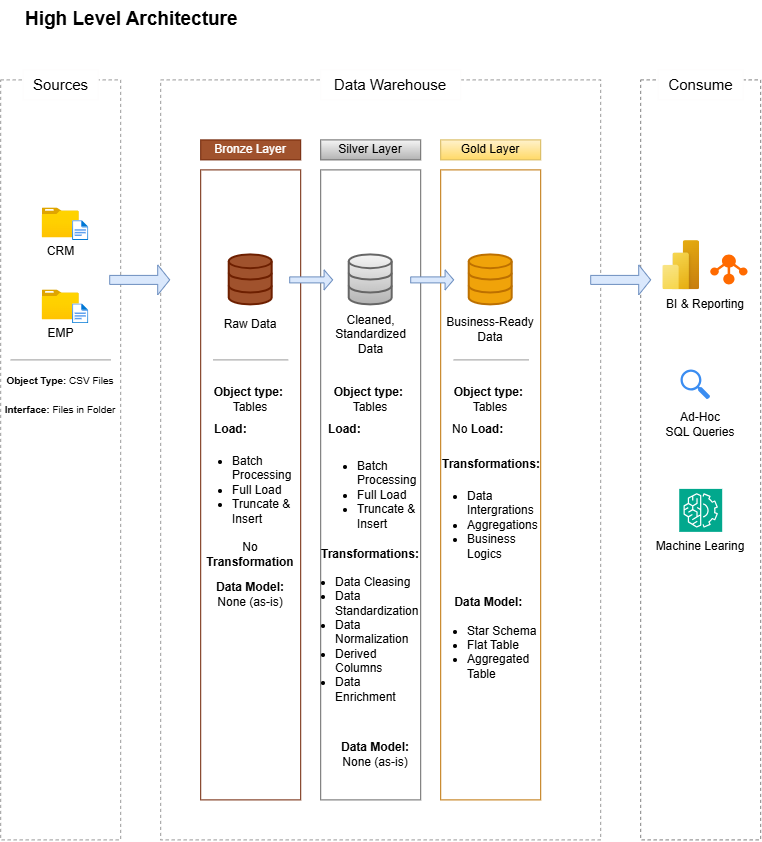

The diagram above was exported from draw.io. Its source (the exported page's mxGraphModel, read from the mxfile embedded in the PNG):
<mxGraphModel dx="1454" dy="889" grid="0" gridSize="10" guides="1" tooltips="1" connect="1" arrows="1" fold="1" page="0" pageScale="1" pageWidth="850" pageHeight="1100" math="0" shadow="0">
  <root>
    <mxCell id="0" />
    <mxCell id="1" parent="0" />
    <mxCell id="1j6lo39r5WcjOO6sRc6l-1" parent="1" style="text;html=1;whiteSpace=wrap;strokeColor=none;fillColor=none;align=left;verticalAlign=middle;rounded=0;fontStyle=1;fontSize=19;" value="High Level Architecture" vertex="1">
      <mxGeometry height="40" width="220" x="62.5" y="40" as="geometry" />
    </mxCell>
    <mxCell id="1j6lo39r5WcjOO6sRc6l-2" parent="1" style="rounded=0;whiteSpace=wrap;html=1;fillColor=none;gradientColor=default;strokeColor=light-dark(#999999,#EDEDED);dashed=1;" value="" vertex="1">
      <mxGeometry height="760" width="120" x="40" y="120" as="geometry" />
    </mxCell>
    <mxCell id="1j6lo39r5WcjOO6sRc6l-3" parent="1" style="rounded=0;whiteSpace=wrap;html=1;strokeColor=light-dark(#fdfcfc, #ededed);" value="&lt;font style=&quot;font-size: 15px;&quot;&gt;Sources&lt;/font&gt;" vertex="1">
      <mxGeometry height="30" width="75" x="62.5" y="110" as="geometry" />
    </mxCell>
    <mxCell id="1j6lo39r5WcjOO6sRc6l-5" parent="1" style="rounded=0;whiteSpace=wrap;html=1;fillColor=none;gradientColor=default;strokeColor=light-dark(#999999,#EDEDED);dashed=1;" value="" vertex="1">
      <mxGeometry height="760" width="440" x="200" y="120" as="geometry" />
    </mxCell>
    <mxCell id="1j6lo39r5WcjOO6sRc6l-7" parent="1" style="rounded=0;whiteSpace=wrap;html=1;strokeColor=light-dark(#fdfcfc, #ededed);" value="&lt;span style=&quot;font-size: 15px;&quot;&gt;Data Warehouse&lt;/span&gt;" vertex="1">
      <mxGeometry height="30" width="140" x="360" y="110" as="geometry" />
    </mxCell>
    <mxCell id="1j6lo39r5WcjOO6sRc6l-8" parent="1" style="rounded=0;whiteSpace=wrap;html=1;fillColor=none;gradientColor=default;strokeColor=light-dark(#808080,#EDEDED);dashed=1;" value="" vertex="1">
      <mxGeometry height="760" width="120" x="680" y="120" as="geometry" />
    </mxCell>
    <mxCell id="1j6lo39r5WcjOO6sRc6l-9" parent="1" style="rounded=0;whiteSpace=wrap;html=1;strokeColor=light-dark(#fdfcfc, #ededed);" value="&lt;span style=&quot;font-size: 15px;&quot;&gt;Consume&lt;/span&gt;" vertex="1">
      <mxGeometry height="30" width="85" x="697.5" y="110" as="geometry" />
    </mxCell>
    <mxCell id="1j6lo39r5WcjOO6sRc6l-11" parent="1" style="rounded=0;whiteSpace=wrap;html=1;fillColor=#a0522d;strokeColor=#6D1F00;fontColor=#ffffff;" value="Bronze Layer" vertex="1">
      <mxGeometry height="20" width="100" x="240" y="180" as="geometry" />
    </mxCell>
    <mxCell id="1j6lo39r5WcjOO6sRc6l-12" parent="1" style="rounded=0;whiteSpace=wrap;html=1;fillColor=none;strokeColor=#6D1F00;fontColor=#ffffff;" value="Raw Data" vertex="1">
      <mxGeometry height="630" width="100" x="240" y="210" as="geometry" />
    </mxCell>
    <mxCell id="1j6lo39r5WcjOO6sRc6l-14" parent="1" style="rounded=0;whiteSpace=wrap;html=1;fillColor=#f5f5f5;strokeColor=#666666;gradientColor=#b3b3b3;" value="Silver Layer" vertex="1">
      <mxGeometry height="20" width="100" x="360" y="180" as="geometry" />
    </mxCell>
    <mxCell id="1j6lo39r5WcjOO6sRc6l-15" parent="1" style="rounded=0;whiteSpace=wrap;html=1;fillColor=none;strokeColor=#666666;fontColor=#333333;" value="" vertex="1">
      <mxGeometry height="630" width="100" x="360" y="210" as="geometry" />
    </mxCell>
    <mxCell id="1j6lo39r5WcjOO6sRc6l-16" parent="1" style="rounded=0;whiteSpace=wrap;html=1;fillColor=#fff2cc;strokeColor=#d6b656;gradientColor=#ffd966;" value="Gold Layer" vertex="1">
      <mxGeometry height="20" width="100" x="480" y="180" as="geometry" />
    </mxCell>
    <mxCell id="1j6lo39r5WcjOO6sRc6l-19" parent="1" style="rounded=0;whiteSpace=wrap;html=1;fillColor=none;strokeColor=#BD7000;fontColor=#000000;" value="" vertex="1">
      <mxGeometry height="630" width="100" x="480" y="210" as="geometry" />
    </mxCell>
    <mxCell id="1j6lo39r5WcjOO6sRc6l-21" parent="1" style="image;aspect=fixed;html=1;points=[];align=center;fontSize=12;image=img/lib/azure2/general/Folder_Blank.svg;" value="CRM" vertex="1">
      <mxGeometry height="30" width="36.97" x="81.52" y="248" as="geometry" />
    </mxCell>
    <mxCell id="1j6lo39r5WcjOO6sRc6l-22" parent="1" style="image;aspect=fixed;html=1;points=[];align=center;fontSize=12;image=img/lib/azure2/general/File.svg;" value="" vertex="1">
      <mxGeometry height="20" width="16.23" x="111.88" y="260.71" as="geometry" />
    </mxCell>
    <mxCell id="1j6lo39r5WcjOO6sRc6l-24" parent="1" style="image;aspect=fixed;html=1;points=[];align=center;fontSize=12;image=img/lib/azure2/general/Folder_Blank.svg;" value="EMP" vertex="1">
      <mxGeometry height="30" width="36.97" x="81.52" y="330" as="geometry" />
    </mxCell>
    <mxCell id="1j6lo39r5WcjOO6sRc6l-26" parent="1" style="image;aspect=fixed;html=1;points=[];align=center;fontSize=12;image=img/lib/azure2/general/File.svg;" value="" vertex="1">
      <mxGeometry height="20" width="16.23" x="111.88" y="344" as="geometry" />
    </mxCell>
    <mxCell id="1j6lo39r5WcjOO6sRc6l-30" parent="1" style="verticalLabelPosition=bottom;shadow=0;dashed=0;align=center;html=1;verticalAlign=top;strokeWidth=1;shape=mxgraph.mockup.markup.line;strokeColor=#999999;" value="" vertex="1">
      <mxGeometry height="20" width="100" x="50" y="390" as="geometry" />
    </mxCell>
    <mxCell id="1j6lo39r5WcjOO6sRc6l-31" parent="1" style="text;html=1;whiteSpace=wrap;strokeColor=none;fillColor=none;align=center;verticalAlign=middle;rounded=0;" value="&lt;font style=&quot;font-size: 10px;&quot;&gt;&lt;b&gt;Object Type:&lt;/b&gt; CSV Files&lt;/font&gt;&lt;div&gt;&lt;span style=&quot;font-size: 10px;&quot;&gt;&lt;br&gt;&lt;/span&gt;&lt;div&gt;&lt;font style=&quot;font-size: 10px;&quot;&gt;&lt;b&gt;Interface: &lt;/b&gt;Files in Folder&lt;/font&gt;&lt;/div&gt;&lt;/div&gt;" vertex="1">
      <mxGeometry height="30" width="120" x="40" y="420" as="geometry" />
    </mxCell>
    <mxCell id="1j6lo39r5WcjOO6sRc6l-36" parent="1" style="html=1;verticalLabelPosition=bottom;align=center;labelBackgroundColor=#ffffff;verticalAlign=top;strokeWidth=2;strokeColor=#6D1F00;shadow=0;dashed=0;shape=mxgraph.ios7.icons.data;fillColor=#a0522d;fontColor=#ffffff;" value="" vertex="1">
      <mxGeometry height="50" width="42.97" x="268.52" y="295" as="geometry" />
    </mxCell>
    <mxCell id="1j6lo39r5WcjOO6sRc6l-38" parent="1" style="html=1;verticalLabelPosition=bottom;align=center;labelBackgroundColor=#ffffff;verticalAlign=top;strokeWidth=2;strokeColor=#BD7000;shadow=0;dashed=0;shape=mxgraph.ios7.icons.data;fillColor=#f0a30a;fontColor=#000000;" value="" vertex="1">
      <mxGeometry height="50" width="42.97" x="508.52" y="295" as="geometry" />
    </mxCell>
    <mxCell id="1j6lo39r5WcjOO6sRc6l-39" parent="1" style="html=1;verticalLabelPosition=bottom;align=center;labelBackgroundColor=#ffffff;verticalAlign=top;strokeWidth=2;strokeColor=#666666;shadow=0;dashed=0;shape=mxgraph.ios7.icons.data;fillColor=#f5f5f5;gradientColor=#b3b3b3;" value="" vertex="1">
      <mxGeometry height="50" width="42.97" x="388.52" y="295" as="geometry" />
    </mxCell>
    <mxCell id="1j6lo39r5WcjOO6sRc6l-40" parent="1" style="shape=singleArrow;whiteSpace=wrap;html=1;fillColor=#dae8fc;strokeColor=#6c8ebf;" value="" vertex="1">
      <mxGeometry height="30" width="60" x="149" y="305" as="geometry" />
    </mxCell>
    <mxCell id="1j6lo39r5WcjOO6sRc6l-41" parent="1" style="shape=singleArrow;whiteSpace=wrap;html=1;fillColor=#dae8fc;strokeColor=#6c8ebf;" value="" vertex="1">
      <mxGeometry height="30" width="60" x="630" y="305" as="geometry" />
    </mxCell>
    <mxCell id="1j6lo39r5WcjOO6sRc6l-42" parent="1" style="shape=singleArrow;whiteSpace=wrap;html=1;fillColor=#dae8fc;strokeColor=#6c8ebf;" value="" vertex="1">
      <mxGeometry height="20" width="42.97" x="329" y="310" as="geometry" />
    </mxCell>
    <mxCell id="1j6lo39r5WcjOO6sRc6l-43" parent="1" style="shape=singleArrow;whiteSpace=wrap;html=1;fillColor=#dae8fc;strokeColor=#6c8ebf;" value="" vertex="1">
      <mxGeometry height="20" width="42.97" x="450" y="310" as="geometry" />
    </mxCell>
    <mxCell id="1j6lo39r5WcjOO6sRc6l-46" parent="1" style="text;html=1;whiteSpace=wrap;strokeColor=none;fillColor=none;align=center;verticalAlign=middle;rounded=0;" value="Raw Data" vertex="1">
      <mxGeometry height="20" width="60" x="260" y="355" as="geometry" />
    </mxCell>
    <mxCell id="1j6lo39r5WcjOO6sRc6l-47" parent="1" style="text;html=1;whiteSpace=wrap;strokeColor=none;fillColor=none;align=center;verticalAlign=middle;rounded=0;" value="Business-Ready Data" vertex="1">
      <mxGeometry height="30" width="100" x="480" y="355" as="geometry" />
    </mxCell>
    <mxCell id="1j6lo39r5WcjOO6sRc6l-48" parent="1" style="text;html=1;whiteSpace=wrap;strokeColor=none;fillColor=none;align=center;verticalAlign=middle;rounded=0;" value="Cleaned, Standardized Data" vertex="1">
      <mxGeometry height="30" width="85" x="367.5" y="360" as="geometry" />
    </mxCell>
    <mxCell id="1j6lo39r5WcjOO6sRc6l-49" edge="1" parent="1" source="1j6lo39r5WcjOO6sRc6l-48" style="edgeStyle=orthogonalEdgeStyle;rounded=0;orthogonalLoop=1;jettySize=auto;html=1;innerLoopWaypoints=1;exitX=0.5;exitY=1;exitDx=0;exitDy=0;" target="1j6lo39r5WcjOO6sRc6l-48">
      <mxGeometry relative="1" as="geometry" />
    </mxCell>
    <mxCell id="1j6lo39r5WcjOO6sRc6l-52" parent="1" style="verticalLabelPosition=bottom;shadow=0;dashed=0;align=center;html=1;verticalAlign=top;strokeWidth=1;shape=mxgraph.mockup.markup.line;strokeColor=#999999;" value="" vertex="1">
      <mxGeometry height="20" width="75" x="252.5" y="390" as="geometry" />
    </mxCell>
    <mxCell id="1j6lo39r5WcjOO6sRc6l-54" parent="1" style="verticalLabelPosition=bottom;shadow=0;dashed=0;align=center;html=1;verticalAlign=top;strokeWidth=1;shape=mxgraph.mockup.markup.line;strokeColor=#999999;" value="" vertex="1">
      <mxGeometry height="20" width="75" x="492.97" y="390" as="geometry" />
    </mxCell>
    <mxCell id="1j6lo39r5WcjOO6sRc6l-64" parent="1" style="text;html=1;whiteSpace=wrap;strokeColor=none;fillColor=none;align=center;verticalAlign=middle;rounded=0;" value="&lt;b&gt;Object type:&amp;nbsp; &lt;/b&gt;Tables" vertex="1">
      <mxGeometry height="30" width="100" x="240" y="425" as="geometry" />
    </mxCell>
    <mxCell id="1j6lo39r5WcjOO6sRc6l-65" parent="1" style="text;strokeColor=none;fillColor=none;html=1;whiteSpace=wrap;verticalAlign=middle;overflow=hidden;" value="&lt;ul&gt;&lt;li&gt;&lt;span style=&quot;background-color: transparent; color: light-dark(rgb(0, 0, 0), rgb(255, 255, 255));&quot;&gt;Batch Processing&lt;/span&gt;&lt;/li&gt;&lt;li&gt;&lt;span style=&quot;background-color: transparent; color: light-dark(rgb(0, 0, 0), rgb(255, 255, 255));&quot;&gt;Full Load&lt;/span&gt;&lt;/li&gt;&lt;li&gt;&lt;span style=&quot;background-color: transparent; color: light-dark(rgb(0, 0, 0), rgb(255, 255, 255));&quot;&gt;Truncate &amp;amp; Insert&lt;/span&gt;&lt;/li&gt;&lt;/ul&gt;" vertex="1">
      <mxGeometry height="85" width="110" x="230" y="480" as="geometry" />
    </mxCell>
    <mxCell id="1j6lo39r5WcjOO6sRc6l-66" parent="1" style="text;html=1;whiteSpace=wrap;strokeColor=none;fillColor=none;align=left;verticalAlign=middle;rounded=0;autosize=1;resizable=0;" value="&lt;b&gt;Load:&lt;/b&gt;" vertex="1">
      <mxGeometry height="30" width="60" x="251.49" y="455" as="geometry" />
    </mxCell>
    <mxCell id="1j6lo39r5WcjOO6sRc6l-70" parent="1" style="text;html=1;whiteSpace=wrap;strokeColor=none;fillColor=none;align=center;verticalAlign=middle;rounded=0;" value="No &lt;b&gt;Transformation&lt;/b&gt;" vertex="1">
      <mxGeometry height="30" width="100" x="240" y="580" as="geometry" />
    </mxCell>
    <mxCell id="1j6lo39r5WcjOO6sRc6l-71" parent="1" style="text;html=1;whiteSpace=wrap;strokeColor=none;fillColor=none;align=center;verticalAlign=middle;rounded=0;" value="&lt;b&gt;Data Model: &lt;/b&gt;None (as-is)" vertex="1">
      <mxGeometry height="30" width="100" x="240" y="620" as="geometry" />
    </mxCell>
    <mxCell id="1j6lo39r5WcjOO6sRc6l-74" parent="1" style="text;html=1;whiteSpace=wrap;strokeColor=none;fillColor=none;align=center;verticalAlign=middle;rounded=0;" value="&lt;b&gt;Object type:&amp;nbsp; &lt;/b&gt;Tables" vertex="1">
      <mxGeometry height="30" width="100" x="360" y="425" as="geometry" />
    </mxCell>
    <mxCell id="1j6lo39r5WcjOO6sRc6l-75" parent="1" style="text;html=1;whiteSpace=wrap;strokeColor=none;fillColor=none;align=center;verticalAlign=middle;rounded=0;" value="&lt;b&gt;Object type:&amp;nbsp; &lt;/b&gt;Tables" vertex="1">
      <mxGeometry height="30" width="100" x="480" y="425" as="geometry" />
    </mxCell>
    <mxCell id="1j6lo39r5WcjOO6sRc6l-76" parent="1" style="text;html=1;whiteSpace=wrap;strokeColor=none;fillColor=none;align=left;verticalAlign=middle;rounded=0;autosize=1;resizable=0;" value="&lt;b&gt;Load:&lt;/b&gt;" vertex="1">
      <mxGeometry height="30" width="60" x="366" y="455" as="geometry" />
    </mxCell>
    <mxCell id="1j6lo39r5WcjOO6sRc6l-77" parent="1" style="text;html=1;whiteSpace=wrap;strokeColor=none;fillColor=none;align=left;verticalAlign=middle;rounded=0;autosize=1;resizable=0;" value="No&amp;nbsp;&lt;b&gt;Load:&lt;/b&gt;" vertex="1">
      <mxGeometry height="30" width="70" x="490" y="455" as="geometry" />
    </mxCell>
    <mxCell id="1j6lo39r5WcjOO6sRc6l-78" parent="1" style="text;strokeColor=none;fillColor=none;html=1;whiteSpace=wrap;verticalAlign=middle;overflow=hidden;" value="&lt;ul&gt;&lt;li&gt;&lt;span style=&quot;background-color: transparent; color: light-dark(rgb(0, 0, 0), rgb(255, 255, 255));&quot;&gt;Batch Processing&lt;/span&gt;&lt;/li&gt;&lt;li&gt;&lt;span style=&quot;background-color: transparent; color: light-dark(rgb(0, 0, 0), rgb(255, 255, 255));&quot;&gt;Full Load&lt;/span&gt;&lt;/li&gt;&lt;li&gt;&lt;span style=&quot;background-color: transparent; color: light-dark(rgb(0, 0, 0), rgb(255, 255, 255));&quot;&gt;Truncate &amp;amp; Insert&lt;/span&gt;&lt;/li&gt;&lt;/ul&gt;" vertex="1">
      <mxGeometry height="85" width="110" x="355" y="485" as="geometry" />
    </mxCell>
    <mxCell id="1j6lo39r5WcjOO6sRc6l-81" parent="1" style="text;html=1;whiteSpace=wrap;strokeColor=none;fillColor=none;align=center;verticalAlign=middle;rounded=0;" value="&lt;b&gt;Transformations:&lt;/b&gt;" vertex="1">
      <mxGeometry height="30" width="100" x="480.47" y="490" as="geometry" />
    </mxCell>
    <mxCell id="1j6lo39r5WcjOO6sRc6l-83" parent="1" style="text;html=1;whiteSpace=wrap;strokeColor=none;fillColor=none;align=center;verticalAlign=middle;rounded=0;" value="&lt;b&gt;Transformations:&lt;/b&gt;" vertex="1">
      <mxGeometry height="30" width="100" x="360" y="580" as="geometry" />
    </mxCell>
    <mxCell id="1j6lo39r5WcjOO6sRc6l-84" parent="1" style="text;strokeColor=none;fillColor=none;html=1;whiteSpace=wrap;verticalAlign=middle;overflow=hidden;align=left;" value="&lt;ul&gt;&lt;li&gt;Data Cleasing&lt;/li&gt;&lt;li&gt;Data Standardization&lt;/li&gt;&lt;li&gt;Data Normalization&lt;/li&gt;&lt;li&gt;Derived Columns&lt;/li&gt;&lt;li&gt;Data Enrichment&amp;nbsp;&amp;nbsp;&lt;/li&gt;&lt;/ul&gt;" vertex="1">
      <mxGeometry height="160" width="127.5" x="332.5" y="600" as="geometry" />
    </mxCell>
    <mxCell id="1j6lo39r5WcjOO6sRc6l-85" parent="1" style="text;html=1;whiteSpace=wrap;strokeColor=none;fillColor=none;align=center;verticalAlign=middle;rounded=0;" value="&lt;b&gt;Data Model:&lt;/b&gt;&lt;div&gt;None&amp;nbsp;&lt;span style=&quot;background-color: transparent; color: light-dark(rgb(0, 0, 0), rgb(255, 255, 255));&quot;&gt;(as-is)&lt;/span&gt;&lt;/div&gt;" vertex="1">
      <mxGeometry height="30" width="110" x="360" y="780" as="geometry" />
    </mxCell>
    <mxCell id="1j6lo39r5WcjOO6sRc6l-86" parent="1" style="text;strokeColor=none;fillColor=none;html=1;whiteSpace=wrap;verticalAlign=middle;overflow=hidden;align=left;" value="&lt;ul&gt;&lt;li&gt;Data Intergrations&amp;nbsp;&lt;/li&gt;&lt;li&gt;Aggregations&lt;/li&gt;&lt;li&gt;Business Logics&lt;/li&gt;&lt;/ul&gt;" vertex="1">
      <mxGeometry height="95" width="120" x="465" y="515" as="geometry" />
    </mxCell>
    <mxCell id="1j6lo39r5WcjOO6sRc6l-88" parent="1" style="text;html=1;whiteSpace=wrap;strokeColor=none;fillColor=none;align=center;verticalAlign=middle;rounded=0;" value="&lt;b&gt;Data Model:&lt;/b&gt;&amp;nbsp;" vertex="1">
      <mxGeometry height="35" width="100" x="480" y="625" as="geometry" />
    </mxCell>
    <mxCell id="1j6lo39r5WcjOO6sRc6l-89" parent="1" style="text;strokeColor=none;fillColor=none;html=1;whiteSpace=wrap;verticalAlign=middle;overflow=hidden;align=left;" value="&lt;ul&gt;&lt;li&gt;Star Schema&amp;nbsp;&lt;/li&gt;&lt;li&gt;Flat Table&lt;/li&gt;&lt;li&gt;Aggregated Table&lt;/li&gt;&lt;/ul&gt;" vertex="1">
      <mxGeometry height="70" width="120" x="465" y="650" as="geometry" />
    </mxCell>
    <mxCell id="1j6lo39r5WcjOO6sRc6l-93" parent="1" style="image;aspect=fixed;html=1;points=[];align=center;fontSize=12;image=img/lib/azure2/power_platform/PowerBI.svg;" value="" vertex="1">
      <mxGeometry height="49.29" width="36.97" x="702" y="280.71" as="geometry" />
    </mxCell>
    <mxCell id="1j6lo39r5WcjOO6sRc6l-94" parent="1" style="points=[];aspect=fixed;html=1;align=center;shadow=0;dashed=0;fillColor=#FF6A00;strokeColor=none;shape=mxgraph.alibaba_cloud.ots_tablestore;" value="" vertex="1">
      <mxGeometry height="30" width="37.39" x="750" y="295" as="geometry" />
    </mxCell>
    <mxCell id="1j6lo39r5WcjOO6sRc6l-95" parent="1" style="text;html=1;whiteSpace=wrap;strokeColor=none;fillColor=none;align=center;verticalAlign=middle;rounded=0;" value="BI &amp;amp; Reporting" vertex="1">
      <mxGeometry height="30" width="110" x="690" y="330" as="geometry" />
    </mxCell>
    <mxCell id="1j6lo39r5WcjOO6sRc6l-97" parent="1" style="sketch=0;html=1;aspect=fixed;strokeColor=none;shadow=0;fillColor=#3B8DF1;verticalAlign=top;labelPosition=center;verticalLabelPosition=bottom;shape=mxgraph.gcp2.search" value="" vertex="1">
      <mxGeometry height="30" width="29.7" x="720.3" y="410" as="geometry" />
    </mxCell>
    <mxCell id="1j6lo39r5WcjOO6sRc6l-98" parent="1" style="text;html=1;whiteSpace=wrap;strokeColor=none;fillColor=none;align=center;verticalAlign=middle;rounded=0;" value="Ad-Hoc&lt;div&gt;SQL Queries&lt;/div&gt;" vertex="1">
      <mxGeometry height="30" width="110" x="685" y="450" as="geometry" />
    </mxCell>
    <mxCell id="1j6lo39r5WcjOO6sRc6l-99" parent="1" style="sketch=0;points=[[0,0,0],[0.25,0,0],[0.5,0,0],[0.75,0,0],[1,0,0],[0,1,0],[0.25,1,0],[0.5,1,0],[0.75,1,0],[1,1,0],[0,0.25,0],[0,0.5,0],[0,0.75,0],[1,0.25,0],[1,0.5,0],[1,0.75,0]];outlineConnect=0;fontColor=#232F3E;fillColor=#01A88D;strokeColor=#ffffff;dashed=0;verticalLabelPosition=bottom;verticalAlign=top;align=center;html=1;fontSize=12;fontStyle=0;aspect=fixed;shape=mxgraph.aws4.resourceIcon;resIcon=mxgraph.aws4.machine_learning;" value="" vertex="1">
      <mxGeometry height="42.97" width="42.97" x="718.52" y="529" as="geometry" />
    </mxCell>
    <mxCell id="1j6lo39r5WcjOO6sRc6l-100" parent="1" style="text;html=1;whiteSpace=wrap;strokeColor=none;fillColor=none;align=center;verticalAlign=middle;rounded=0;" value="Machine Learing" vertex="1">
      <mxGeometry height="30" width="120" x="680" y="571.97" as="geometry" />
    </mxCell>
  </root>
</mxGraphModel>